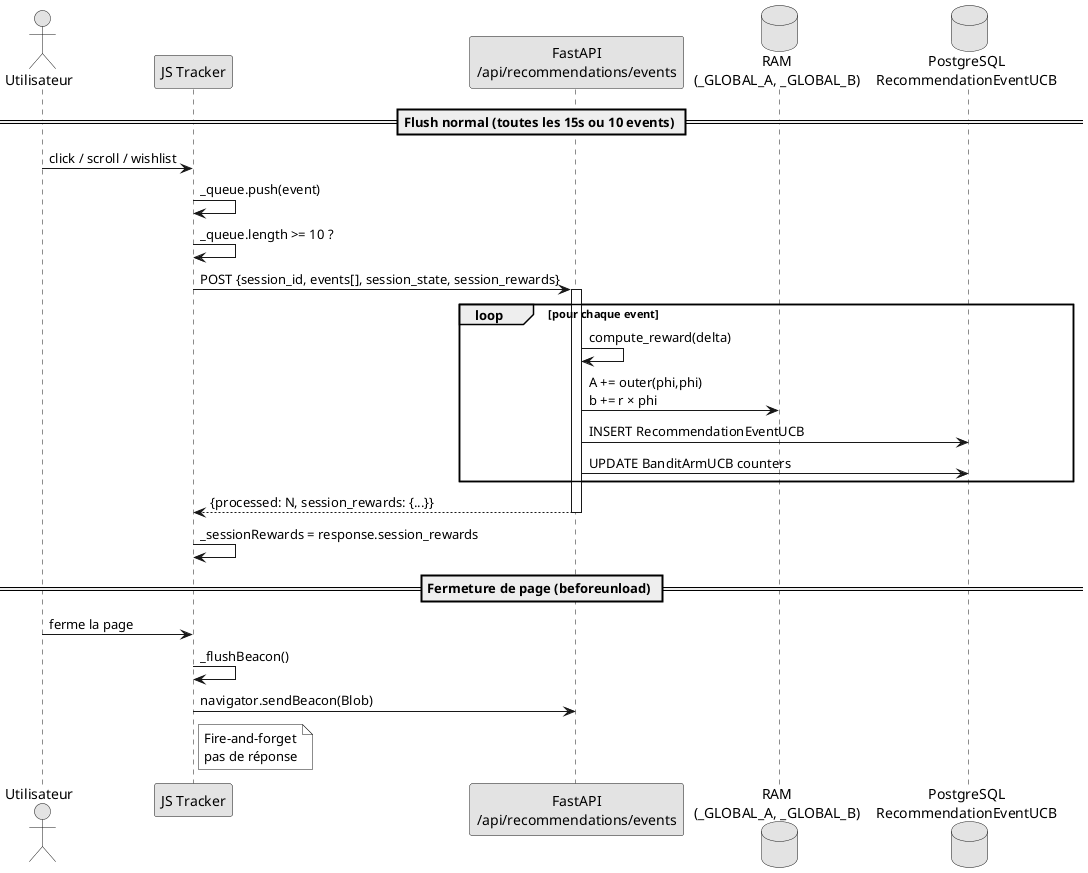

The diagram above was rendered by PlantUML. Its source (embedded in the PNG):
@startuml fig_05_tracker_flush
skinparam monochrome true
skinparam shadowing false
skinparam defaultFontName Inter
skinparam sequenceFontSize 11

actor "Utilisateur" as U
participant "JS Tracker" as T
participant "FastAPI\n/api/recommendations/events" as API
database "RAM\n(_GLOBAL_A, _GLOBAL_B)" as RAM
database "PostgreSQL\nRecommendationEventUCB" as DB

== Flush normal (toutes les 15s ou 10 events) ==

U -> T : click / scroll / wishlist
T -> T : _queue.push(event)
T -> T : _queue.length >= 10 ?

T -> API : POST {session_id, events[], session_state, session_rewards}
activate API

loop pour chaque event
    API -> API : compute_reward(delta)
    API -> RAM : A += outer(phi,phi)\nb += r × phi
    API -> DB : INSERT RecommendationEventUCB
    API -> DB : UPDATE BanditArmUCB counters
end

API --> T : {processed: N, session_rewards: {...}}
deactivate API
T -> T : _sessionRewards = response.session_rewards

== Fermeture de page (beforeunload) ==

U -> T : ferme la page
T -> T : _flushBeacon()
T -> API : navigator.sendBeacon(Blob)
note right of T : Fire-and-forget\npas de réponse

@enduml